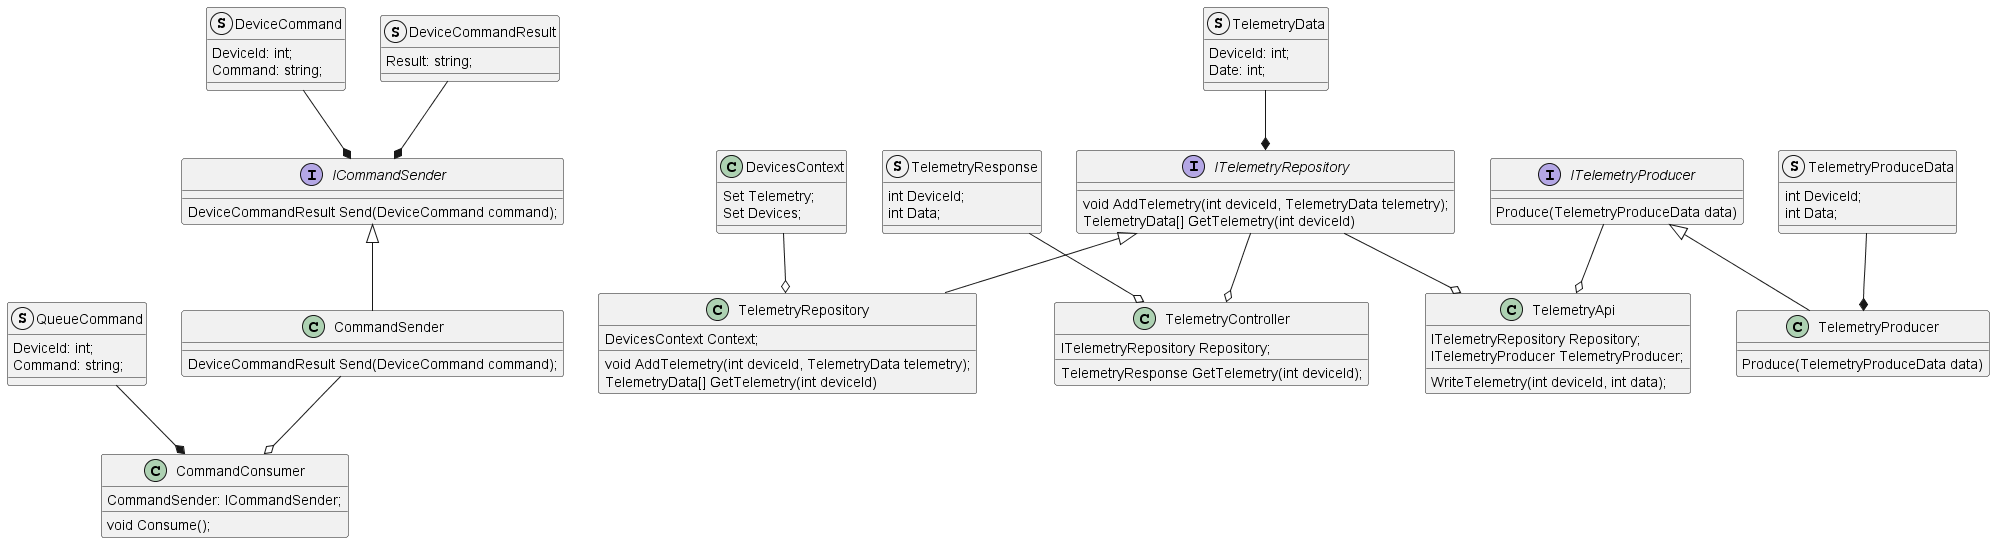

The diagram above was rendered by PlantUML. Its source (embedded in the PNG):
@startuml
struct QueueCommand {
  DeviceId: int;
  Command: string;
}

class CommandConsumer {
  CommandSender: ICommandSender;
  void Consume();
}

struct DeviceCommand {
  DeviceId: int;
  Command: string;
}

struct DeviceCommandResult {
  Result: string;
}

interface ICommandSender {
  DeviceCommandResult Send(DeviceCommand command);
}

class CommandSender {
  DeviceCommandResult Send(DeviceCommand command);
}

struct TelemetryData {
  DeviceId: int;
  Date: int;
}

interface ITelemetryRepository {
  void AddTelemetry(int deviceId, TelemetryData telemetry);
  TelemetryData[] GetTelemetry(int deviceId)
}

class TelemetryRepository {
  DevicesContext Context;
  void AddTelemetry(int deviceId, TelemetryData telemetry);
  TelemetryData[] GetTelemetry(int deviceId)
}

class DevicesContext {
  Set Telemetry;
  Set Devices;
}

struct TelemetryResponse {
  int DeviceId;
  int Data;
}

class TelemetryController {
  ITelemetryRepository Repository;
  TelemetryResponse GetTelemetry(int deviceId);
}

class TelemetryApi {
  ITelemetryRepository Repository;
  ITelemetryProducer TelemetryProducer;
  WriteTelemetry(int deviceId, int data);
}

struct TelemetryProduceData {
  int DeviceId;
  int Data;
}

interface ITelemetryProducer {
  Produce(TelemetryProduceData data)
}

class TelemetryProducer {
  Produce(TelemetryProduceData data)
}

ICommandSender <|-- CommandSender

QueueCommand --* CommandConsumer
CommandSender --o CommandConsumer

DeviceCommand --* ICommandSender
DeviceCommandResult --* ICommandSender

TelemetryData --* ITelemetryRepository

ITelemetryRepository <|-- TelemetryRepository

DevicesContext --o TelemetryRepository

TelemetryResponse --o TelemetryController
ITelemetryRepository --o TelemetryController

ITelemetryRepository --o TelemetryApi
ITelemetryProducer --o TelemetryApi

TelemetryProduceData --* TelemetryProducer

ITelemetryProducer <|-- TelemetryProducer

@enduml